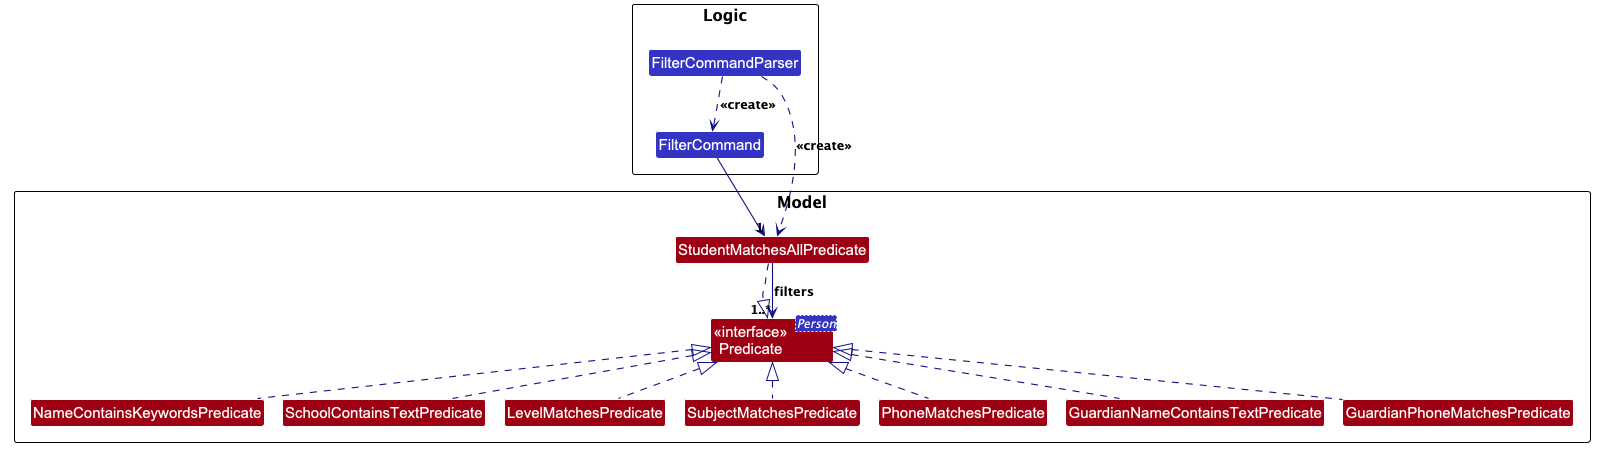

The diagram above was rendered by PlantUML. Its source (embedded in the PNG):
@startuml
!include style.puml
skinparam arrowThickness 1.1
skinparam arrowColor LOGIC_COLOR_T4
skinparam classBackgroundColor LOGIC_COLOR

package Logic as LogicPackage {
Class FilterCommandParser
Class FilterCommand
}

package Model as ModelPackage {
Class "<<interface>>\nPredicate<Person>" as Predicate MODEL_COLOR
Class StudentMatchesAllPredicate MODEL_COLOR
Class NameContainsKeywordsPredicate MODEL_COLOR
Class SchoolContainsTextPredicate MODEL_COLOR
Class LevelMatchesPredicate MODEL_COLOR
Class SubjectMatchesPredicate MODEL_COLOR
Class PhoneMatchesPredicate MODEL_COLOR
Class GuardianNameContainsTextPredicate MODEL_COLOR
Class GuardianPhoneMatchesPredicate MODEL_COLOR
}

FilterCommandParser ..> FilterCommand : <<create>>
FilterCommandParser ..> StudentMatchesAllPredicate : <<create>>
FilterCommand --> "1" StudentMatchesAllPredicate

StudentMatchesAllPredicate ..|> Predicate
StudentMatchesAllPredicate --> "1..*" Predicate : filters

NameContainsKeywordsPredicate .up.|> Predicate
SchoolContainsTextPredicate .up.|> Predicate
LevelMatchesPredicate .up.|> Predicate
SubjectMatchesPredicate .up.|> Predicate
PhoneMatchesPredicate .up.|> Predicate
GuardianNameContainsTextPredicate .up.|> Predicate
GuardianPhoneMatchesPredicate .up.|> Predicate
@enduml